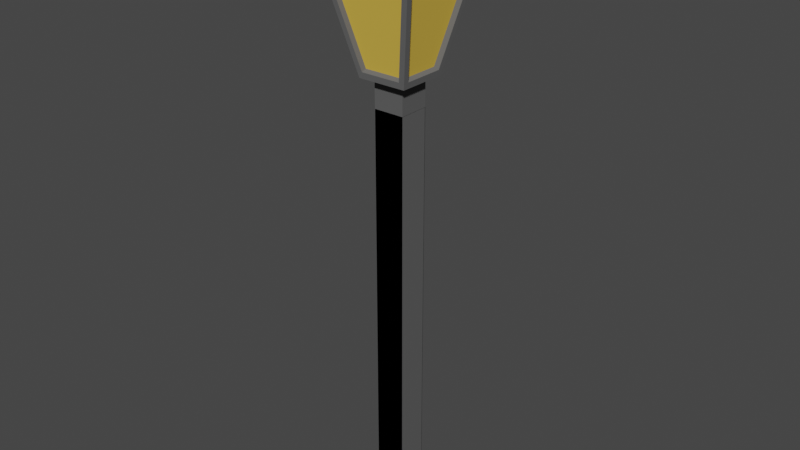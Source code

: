 # Source: blend.blend  (saved by Blender 2.93.20; exported with 4.5.12 LTS)
import bpy
from mathutils import Matrix  # noqa: F401  (used for matrix-valued properties, if any)

bpy.ops.wm.read_factory_settings(use_empty=True)
scene = bpy.context.scene
scene.name = 'Scene'

# ---- collections
col_collection = bpy.data.collections.new('Collection'); scene.collection.children.link(col_collection)

# ---- materials (node trees are filled in below, after node groups)
mat_material_002 = bpy.data.materials.new('Material.002')
mat_material_002.use_transparent_shadow = False
mat_material_002.diffuse_color = (0.1424, 0.1424, 0.1424, 1.0)
mat_material_013 = bpy.data.materials.new('Material.013')
mat_material_013.use_transparent_shadow = False
mat_material_013.diffuse_color = (0.8, 0.5237, 0.08176, 0.8143)
mat_material_001 = bpy.data.materials.new('Material.001')
mat_material_001.use_transparent_shadow = False
mat_material_001.diffuse_color = (0.1107, 0.1107, 0.1107, 1.0)
mat_material_014 = bpy.data.materials.new('Material.014')
mat_material_014.use_transparent_shadow = False
mat_material_014.diffuse_color = (0.8, 0.4569, 0.02485, 1.0)

# ---- material node trees

# ---- world
world_world = bpy.data.worlds.new('World'); scene.world = world_world
world_world.use_nodes = True; world_world.node_tree.nodes.clear()
_N = world_world.node_tree.nodes; _L = world_world.node_tree.links
n0 = _N.new('ShaderNodeOutputWorld'); n0.name = 'World Output'; n0.location = (300, 300)
n1 = _N.new('ShaderNodeBackground'); n1.name = 'Background'; n1.location = (10, 300)
n1.inputs[0].default_value = (0.05088, 0.05088, 0.05088, 1.0)
_L.new(n1.outputs[0], n0.inputs[0])
n0.is_active_output = True
world_world.color = (0.05088, 0.05088, 0.05088)
world_world.use_sun_shadow = False
world_world.sun_shadow_jitter_overblur = 0.0

# ---- meshes
me_cube_006 = bpy.data.meshes.new('Cube.006')
me_cube_006.from_pydata([(-0.4775, -0.374, -0.9036), (-0.9735, -0.8701, 0.9036), (-0.374, 0.4775, -0.9036), (-0.8701, 0.9735, 0.9036), (0.4775, -0.374, -0.9036), (0.9735, -0.8701, 0.9036), (0.4775, 0.374, -0.9036), (0.9735, 0.8701, 0.9036), (-0.5261, -0.5261, 1.254), (-0.01033, -0.01033, 1.384), (-0.01033, 0.01033, 1.384), (-0.5261, 0.5261, 1.254), (0.01033, 0.01033, 1.384), (0.5261, 0.5261, 1.254), (0.01033, -0.01033, 1.384), (0.5261, -0.5261, 1.254), (0.8701, 0.9735, 0.9036), (0.374, 0.4775, -0.9036), (0.374, -0.4775, -0.9036), (0.8701, -0.9735, 0.9036), (-0.9735, 0.8701, 0.9036), (-0.4775, 0.374, -0.9036), (0.451, 0.451, -1.0), (1.0, 1.0, 1.0), (-0.451, 0.451, -1.0), (-0.374, -0.4775, -0.9036), (-0.8701, -0.9735, 0.9036), (-1.0, 1.0, 1.0), (-0.451, -0.451, -1.0), (-1.0, -1.0, 1.0), (1.0, -1.0, 1.0), (0.451, -0.451, -1.0), (0.8781, 0.8701, 0.9298), (0.382, 0.374, -0.8774), (0.382, -0.374, -0.8774), (0.8781, -0.8701, 0.9298), (-0.8701, 0.8781, 0.9298), (-0.374, 0.382, -0.8774), (0.374, 0.382, -0.8774), (0.8701, 0.8781, 0.9298), (-0.382, 0.374, -0.8774), (-0.382, -0.374, -0.8774), (-0.8781, -0.8701, 0.9298), (-0.8781, 0.8701, 0.9298), (-0.374, -0.382, -0.8774), (-0.8701, -0.8781, 0.9298), (0.8701, -0.8781, 0.9298), (0.374, -0.382, -0.8774)], [], [(21, 0, 41, 40), (4, 6, 33, 34), (2, 3, 36, 37), (6, 7, 32, 33), (24, 22, 31, 28), (23, 27, 11, 13), (29, 30, 15, 8), (27, 29, 8, 11), (30, 23, 13, 15), (9, 10, 11, 8), (10, 12, 13, 11), (12, 14, 15, 13), (14, 9, 8, 15), (12, 10, 9, 14), (7, 6, 22, 23), (6, 4, 31, 22), (5, 7, 23, 30), (4, 5, 30, 31), (3, 2, 24, 27), (2, 17, 22, 24), (16, 3, 27, 23), (17, 16, 23, 22), (0, 21, 24, 28), (1, 0, 28, 29), (20, 1, 29, 27), (21, 20, 27, 24), (25, 26, 29, 28), (19, 18, 31, 30), (18, 25, 28, 31), (26, 19, 30, 29), (41, 42, 43, 40), (37, 36, 39, 38), (33, 32, 35, 34), (47, 46, 45, 44), (17, 2, 37, 38), (26, 25, 44, 45), (7, 5, 35, 32), (0, 1, 42, 41), (3, 16, 39, 36), (18, 19, 46, 47), (5, 4, 34, 35), (1, 20, 43, 42), (16, 17, 38, 39), (25, 18, 47, 44), (20, 21, 40, 43), (19, 26, 45, 46)])
me_cube_006.polygons.foreach_set('material_index', [0, 0, 0, 0, 0, 0, 0, 0, 0, 0, 0, 0, 0, 0, 0, 0, 0, 0, 0, 0, 0, 0, 0, 0, 0, 0, 0, 0, 0, 0, 1, 1, 1, 1, 0, 0, 0, 0, 0, 0, 0, 0, 0, 0, 0, 0])
_uv = me_cube_006.uv_layers.new(name='UVMap')
_uv.uv.foreach_set('vector', [0.3871, 0.2255, 0.3871, 0.02454, 0.3871, 0.02454, 0.3871, 0.2255, 0.3871, 0.7255, 0.3871, 0.5245, 0.3871, 0.5245, 0.3871, 0.7255, 0.3871, 0.2745, 0.6129, 0.2641, 0.6129, 0.2641, 0.3871, 0.2745, 0.3871, 0.5245, 0.6129, 0.5141, 0.6129, 0.5141, 0.3871, 0.5245, 0.125, 0.5, 0.375, 0.5, 0.375, 0.75, 0.125, 0.75, 0.625, 0.5, 0.625, 0.25, 0.625, 0.25, 0.625, 0.5, 0.625, 1.0, 0.625, 0.75, 0.625, 0.75, 0.625, 1.0, 0.625, 0.25, 0.625, 0.0, 0.625, 0.0, 0.625, 0.25, 0.625, 0.75, 0.625, 0.5, 0.625, 0.5, 0.625, 0.75, 0.7545, 0.6295, 0.7545, 0.6205, 0.875, 0.5, 0.875, 0.75, 0.7545, 0.6205, 0.7455, 0.6205, 0.625, 0.5, 0.875, 0.5, 0.7455, 0.6205, 0.7455, 0.6295, 0.625, 0.75, 0.625, 0.5, 0.7455, 0.6295, 0.7545, 0.6295, 0.875, 0.75, 0.625, 0.75, 0.7455, 0.6205, 0.7545, 0.6205, 0.7545, 0.6295, 0.7455, 0.6295, 0.6129, 0.5141, 0.3871, 0.5245, 0.375, 0.5, 0.625, 0.5, 0.3871, 0.5245, 0.3871, 0.7255, 0.375, 0.75, 0.375, 0.5, 0.6129, 0.7359, 0.6129, 0.5141, 0.625, 0.5, 0.625, 0.75, 0.3871, 0.7255, 0.6129, 0.7359, 0.625, 0.75, 0.375, 0.75, 0.6129, 0.2641, 0.3871, 0.2745, 0.375, 0.25, 0.625, 0.25, 0.3871, 0.2745, 0.3871, 0.4755, 0.375, 0.5, 0.375, 0.25, 0.6129, 0.4859, 0.6129, 0.2641, 0.625, 0.25, 0.625, 0.5, 0.3871, 0.4755, 0.6129, 0.4859, 0.625, 0.5, 0.375, 0.5, 0.3871, 0.02454, 0.3871, 0.2255, 0.375, 0.25, 0.375, 0.0, 0.6129, 0.01413, 0.3871, 0.02454, 0.375, 0.0, 0.625, 0.0, 0.6129, 0.2359, 0.6129, 0.01413, 0.625, 0.0, 0.625, 0.25, 0.3871, 0.2255, 0.6129, 0.2359, 0.625, 0.25, 0.375, 0.25, 0.3871, 0.9755, 0.6129, 0.9859, 0.625, 1.0, 0.375, 1.0, 0.6129, 0.7641, 0.3871, 0.7745, 0.375, 0.75, 0.625, 0.75, 0.3871, 0.7745, 0.3871, 0.9755, 0.375, 1.0, 0.375, 0.75, 0.6129, 0.9859, 0.6129, 0.7641, 0.625, 0.75, 0.625, 1.0, 0.3871, 0.02454, 0.6129, 0.01413, 0.6129, 0.2359, 0.3871, 0.2255, 0.3871, 0.2745, 0.6129, 0.2641, 0.6129, 0.4859, 0.3871, 0.4755, 0.3871, 0.5245, 0.6129, 0.5141, 0.6129, 0.7359, 0.3871, 0.7255, 0.3871, 0.7745, 0.6129, 0.7641, 0.6129, 0.9859, 0.3871, 0.9755, 0.3871, 0.4755, 0.3871, 0.2745, 0.3871, 0.2745, 0.3871, 0.4755, 0.6129, 0.9859, 0.3871, 0.9755, 0.3871, 0.9755, 0.6129, 0.9859, 0.6129, 0.5141, 0.6129, 0.7359, 0.6129, 0.7359, 0.6129, 0.5141, 0.3871, 0.02454, 0.6129, 0.01413, 0.6129, 0.01413, 0.3871, 0.02454, 0.6129, 0.2641, 0.6129, 0.4859, 0.6129, 0.4859, 0.6129, 0.2641, 0.3871, 0.7745, 0.6129, 0.7641, 0.6129, 0.7641, 0.3871, 0.7745, 0.6129, 0.7359, 0.3871, 0.7255, 0.3871, 0.7255, 0.6129, 0.7359, 0.6129, 0.01413, 0.6129, 0.2359, 0.6129, 0.2359, 0.6129, 0.01413, 0.6129, 0.4859, 0.3871, 0.4755, 0.3871, 0.4755, 0.6129, 0.4859, 0.3871, 0.9755, 0.3871, 0.7745, 0.3871, 0.7745, 0.3871, 0.9755, 0.6129, 0.2359, 0.3871, 0.2255, 0.3871, 0.2255, 0.6129, 0.2359, 0.6129, 0.7641, 0.6129, 0.9859, 0.6129, 0.9859, 0.6129, 0.7641])
me_cube_006.materials.append(mat_material_002)
me_cube_006.materials.append(mat_material_013)
me_cube_006.use_remesh_fix_poles = True
me_cube_006.use_remesh_preserve_attributes = False
me_cube_006.update()
me_cube_004 = bpy.data.meshes.new('Cube.004')
me_cube_004.from_pydata([(-0.525, -0.5316, 15.85), (-0.525, 0.5316, 1.534), (-0.525, 0.5316, 15.85), (-0.525, -0.5316, 1.534), (-0.525, -0.5316, 1.534), (-0.525, -0.5316, 15.85), (-0.525, 0.5316, 1.534), (-0.525, 0.5316, 15.85), (-0.5316, -0.5316, 1.534), (-0.5316, 0.5316, 1.534), (0.5316, 0.5316, 1.534), (0.5316, -0.5316, 1.534), (-0.5316, -0.5316, 17.63), (-0.5316, 0.5316, 17.63), (0.5316, 0.5316, 17.63), (0.5316, -0.5316, 17.63), (0.5316, -0.5316, 16.95), (-0.5316, -0.5316, 16.95), (-0.5316, 0.5316, 16.95), (0.5316, 0.5316, 16.95), (-0.5316, -0.5316, 15.85), (0.5316, 0.5316, 15.85), (0.5316, -0.5316, 15.85), (-0.5316, 0.5316, 15.85), (0.512, 0.5316, 1.534), (0.512, -0.5316, 1.534), (0.512, 0.5316, 15.85), (0.512, -0.5316, 15.85), (0.5054, 0.5316, 1.534), (0.5054, -0.5316, 1.534), (0.5054, 0.5316, 15.85), (0.5054, -0.5316, 15.85), (0.523, 0.5316, 1.534), (0.523, -0.5316, 1.534), (0.523, 0.5316, 15.85), (0.523, -0.5316, 15.85)], [], [(26, 27, 31, 30), (2, 0, 5, 7), (0, 4, 3, 5), (4, 6, 1, 3), (6, 2, 7, 1), (1, 7, 26, 24), (17, 16, 15, 12), (21, 22, 0, 2), (11, 10, 6, 4), (22, 11, 4, 0), (14, 13, 12, 15), (19, 18, 13, 14), (16, 19, 14, 15), (18, 17, 12, 13), (23, 20, 17, 18), (22, 21, 19, 16), (21, 23, 18, 19), (20, 22, 16, 17), (8, 11, 22, 20), (10, 9, 23, 21), (10, 21, 2, 6), (9, 8, 20, 23), (3, 1, 24, 25), (7, 5, 27, 26), (5, 3, 25, 27), (31, 29, 33, 35), (24, 26, 30, 28), (27, 25, 29, 31), (25, 24, 28, 29), (33, 32, 34, 35), (29, 28, 32, 33), (30, 31, 35, 34), (28, 30, 34, 32)])
_uv = me_cube_004.uv_layers.new(name='UVMap')
_uv.uv.foreach_set('vector', [0.625, 0.5, 0.625, 0.75, 0.625, 0.75, 0.625, 0.5, 0.625, 0.5, 0.625, 0.75, 0.625, 0.75, 0.625, 0.5, 0.625, 0.75, 0.625, 0.75, 0.625, 0.75, 0.625, 0.75, 0.0, 0.0, 0.0, 0.0, 0.0, 0.0, 0.0, 0.0, 0.625, 0.5, 0.625, 0.5, 0.625, 0.5, 0.625, 0.5, 0.625, 0.5, 0.625, 0.5, 0.625, 0.5, 0.625, 0.5, 0.625, 1.0, 0.625, 0.75, 0.625, 0.75, 0.625, 1.0, 0.625, 0.5, 0.625, 0.75, 0.625, 0.75, 0.625, 0.5, 0.0, 0.0, 0.0, 0.0, 0.0, 0.0, 0.0, 0.0, 0.625, 0.75, 0.625, 0.75, 0.625, 0.75, 0.625, 0.75, 0.625, 0.5, 0.875, 0.5, 0.875, 0.75, 0.625, 0.75, 0.625, 0.5, 0.625, 0.25, 0.625, 0.25, 0.625, 0.5, 0.625, 0.75, 0.625, 0.5, 0.625, 0.5, 0.625, 0.75, 0.625, 0.25, 0.625, 0.0, 0.625, 0.0, 0.625, 0.25, 0.625, 0.25, 0.625, 0.0, 0.625, 0.0, 0.625, 0.25, 0.625, 0.75, 0.625, 0.5, 0.625, 0.5, 0.625, 0.75, 0.625, 0.5, 0.625, 0.25, 0.625, 0.25, 0.625, 0.5, 0.625, 1.0, 0.625, 0.75, 0.625, 0.75, 0.625, 1.0, 0.625, 1.0, 0.625, 0.75, 0.625, 0.75, 0.625, 1.0, 0.625, 0.5, 0.625, 0.25, 0.625, 0.25, 0.625, 0.5, 0.625, 0.5, 0.625, 0.5, 0.625, 0.5, 0.625, 0.5, 0.625, 0.25, 0.625, 0.0, 0.625, 0.0, 0.625, 0.25, 0.0, 0.0, 0.0, 0.0, 0.0, 0.0, 0.0, 0.0, 0.625, 0.5, 0.625, 0.75, 0.625, 0.75, 0.625, 0.5, 0.625, 0.75, 0.625, 0.75, 0.625, 0.75, 0.625, 0.75, 0.625, 0.75, 0.625, 0.75, 0.625, 0.75, 0.625, 0.75, 0.625, 0.5, 0.625, 0.5, 0.625, 0.5, 0.625, 0.5, 0.625, 0.75, 0.625, 0.75, 0.625, 0.75, 0.625, 0.75, 0.0, 0.0, 0.0, 0.0, 0.0, 0.0, 0.0, 0.0, 0.625, 0.75, 0.625, 0.5, 0.625, 0.5, 0.625, 0.75, 0.0, 0.0, 0.0, 0.0, 0.0, 0.0, 0.0, 0.0, 0.625, 0.5, 0.625, 0.75, 0.625, 0.75, 0.625, 0.5, 0.625, 0.5, 0.625, 0.5, 0.625, 0.5, 0.625, 0.5])
me_cube_004.materials.append(mat_material_001)
me_cube_004.use_remesh_fix_poles = True
me_cube_004.use_remesh_preserve_attributes = False
me_cube_004.update()
me_cube_001 = bpy.data.meshes.new('Cube.001')
me_cube_001.from_pydata([(-1.0, -1.0, -1.0), (-1.0, -1.0, 1.0), (-1.0, 1.0, -1.0), (-1.0, 1.0, 1.0), (1.0, -1.0, -1.0), (1.0, -1.0, 1.0), (1.0, 1.0, -1.0), (1.0, 1.0, 1.0)], [], [(0, 1, 3, 2), (2, 3, 7, 6), (6, 7, 5, 4), (4, 5, 1, 0), (2, 6, 4, 0), (7, 3, 1, 5)])
_uv = me_cube_001.uv_layers.new(name='UVMap')
_uv.uv.foreach_set('vector', [0.375, 0.0, 0.625, 0.0, 0.625, 0.25, 0.375, 0.25, 0.375, 0.25, 0.625, 0.25, 0.625, 0.5, 0.375, 0.5, 0.375, 0.5, 0.625, 0.5, 0.625, 0.75, 0.375, 0.75, 0.375, 0.75, 0.625, 0.75, 0.625, 1.0, 0.375, 1.0, 0.125, 0.5, 0.375, 0.5, 0.375, 0.75, 0.125, 0.75, 0.625, 0.5, 0.875, 0.5, 0.875, 0.75, 0.625, 0.75])
me_cube_001.materials.append(mat_material_014)
me_cube_001.materials.append(None)
me_cube_001.use_remesh_fix_poles = True
me_cube_001.use_remesh_preserve_attributes = False
me_cube_001.update()

# ---- objects
ob_cube = bpy.data.objects.new('Cube', me_cube_006)
ob_cube_001 = bpy.data.objects.new('Cube.001', me_cube_004)
ob_cube_002 = bpy.data.objects.new('Cube.002', me_cube_001)

# ---- transforms, parenting, visibility, modifiers, constraints
ob_cube.location = (-0.8112, 0.8, 9.307)
ob_cube.scale = (0.84, 0.84, 1.039)
ob_cube_001.location = (-0.8097, 0.8, 0.7045)
ob_cube_001.scale = (0.4495, 0.4495, 0.4495)
ob_cube_002.location = (-0.8033, 0.8168, 8.774)
ob_cube_002.scale = (0.1419, 0.1419, 0.2294)

# ---- collection membership
col_collection.objects.link(ob_cube)
col_collection.objects.link(ob_cube_001)
col_collection.objects.link(ob_cube_002)

# ---- scene / render settings (as saved in the file)
scene.frame_start = 1; scene.frame_end = 250; scene.frame_set(1)
scene.render.engine = 'BLENDER_EEVEE_NEXT'
scene.cycles.use_denoising = False
scene.cycles.samples = 128
scene.cycles.sampling_pattern = 'TABULATED_SOBOL'
scene.cycles.use_adaptive_sampling = False
scene.cycles.use_light_tree = False
scene.view_settings.view_transform = 'Filmic'
bpy.context.view_layer.update()

# ---- added for rendering (the .blend has no active camera and no usable light): camera, sun
cam_auto = bpy.data.cameras.new('AutoCamera')
cam_auto.lens = 50.0
cam_auto.sensor_width = 36.0
cam_auto.clip_end = 1000.0
ob_auto_camera = bpy.data.objects.new('AutoCamera', cam_auto)
scene.collection.objects.link(ob_auto_camera)
ob_auto_camera.location = (8.11485, -9.9113, 13.2103)
ob_auto_camera.rotation_euler = (1.09748, -7.21219e-08, 0.694738)
scene.camera = ob_auto_camera
light_auto_sun = bpy.data.lights.new('AutoSun', 'SUN')
light_auto_sun.energy = 3.0
light_auto_sun.angle = 0.0523599
ob_auto_sun = bpy.data.objects.new('AutoSun', light_auto_sun)
scene.collection.objects.link(ob_auto_sun)
ob_auto_sun.rotation_euler = (0.872665, 0.174533, 0.523599)
bpy.context.view_layer.update()
